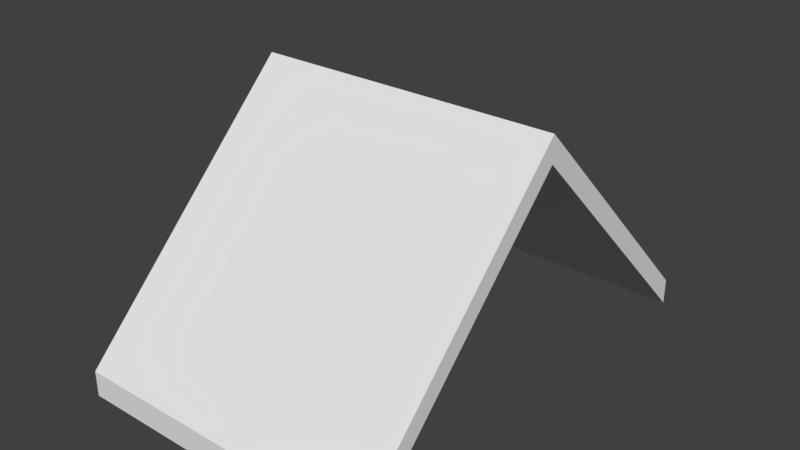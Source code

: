# Source: Gableroof.blend  (saved by Blender 2.77.0; exported with 4.5.12 LTS)
import bpy
from mathutils import Matrix  # noqa: F401  (used for matrix-valued properties, if any)

bpy.ops.wm.read_factory_settings(use_empty=True)
scene = bpy.context.scene
scene.name = 'Scene'

# ---- collections
col_collection_1 = bpy.data.collections.new('Collection 1'); scene.collection.children.link(col_collection_1)

# ---- materials (node trees are filled in below, after node groups)
mat_other = bpy.data.materials.new('oTHER')
mat_other.alpha_threshold = 0.0
mat_other.use_transparent_shadow = False
mat_other.roughness = 0.5

# ---- material node trees

# ---- world
world_world = bpy.data.worlds.new('World'); scene.world = world_world
world_world.color = (0.05088, 0.05088, 0.05088)
world_world.use_sun_shadow = False
world_world.sun_shadow_jitter_overblur = 0.0
world_world.cycles.sampling_method = 'MANUAL'

# ---- meshes
me_cube_001 = bpy.data.meshes.new('Cube.001')
me_cube_001.from_pydata([(0.05, -0.45, 0.0), (0.05, 0.0, 0.45), (0.05, 0.45, 0.0), (-0.05, -0.45, 0.0), (-0.05, 0.0, 0.45), (-0.05, 0.45, 0.0), (0.05, -0.45, 0.05), (0.05, 0.0, 0.5), (-0.05, 0.45, 0.05), (0.05, 0.45, 0.05), (-0.05, 0.0, 0.5), (-0.05, -0.45, 0.05)], [], [(1, 4, 5, 2), (4, 1, 0, 3), (7, 9, 8, 10), (10, 11, 6, 7), (0, 6, 11, 3), (3, 11, 10, 4), (5, 8, 9, 2), (4, 10, 8, 5), (2, 9, 7, 1), (1, 7, 6, 0)])
_uv = me_cube_001.uv_layers.new(name='UVMap')
_uv.uv.foreach_set('vector', [0.0, 0.0, 0.0, 0.0, 0.0, 0.0, 0.0, 0.0, 0.0, 0.0, 0.0, 0.0, 0.0, 0.0, 0.0, 0.0, 1.404e-05, 0.5, 1.407e-05, 4.199e-05, 1.0, 4.208e-05, 1.0, 0.5, 1.0, 0.5, 1.0, 1.0, 1.401e-05, 1.0, 1.404e-05, 0.5, 0.0, 0.0, 0.0, 0.0, 0.0, 0.0, 0.0, 0.0, 0.0, 0.0, 0.0, 0.0, 0.0, 0.0, 0.0, 0.0, 0.0, 0.0, 0.0, 0.0, 0.0, 0.0, 0.0, 0.0, 0.0, 0.0, 0.0, 0.0, 0.0, 0.0, 0.0, 0.0, 0.0, 0.0, 0.0, 0.0, 0.0, 0.0, 0.0, 0.0, 0.0, 0.0, 0.0, 0.0, 0.0, 0.0, 0.0, 0.0])
_uv.active_render = True
_uv = me_cube_001.uv_layers.new(name='UV2')
_uv.uv.foreach_set('vector', [9.647e-05, 0.563, 9.647e-05, 0.4866, 0.4864, 0.4866, 0.4864, 0.563, 0.07651, 0.4864, 9.669e-05, 0.4864, 9.647e-05, 9.651e-05, 0.07651, 9.647e-05, 1.404e-05, 0.5, 1.407e-05, 4.199e-05, 1.0, 4.208e-05, 1.0, 0.5, 1.0, 0.5, 1.0, 1.0, 1.401e-05, 1.0, 1.404e-05, 0.5, 0.1531, 9.647e-05, 0.1531, 0.0383, 0.0767, 0.0383, 0.0767, 9.647e-05, 0.5682, 0.4866, 0.5952, 0.5136, 0.5952, 0.9999, 0.5682, 0.9729, 0.0767, 0.0767, 0.0767, 0.0385, 0.1531, 0.0385, 0.1531, 0.0767, 0.5136, 0.9729, 0.4866, 0.9999, 0.4866, 0.5136, 0.5136, 0.4866, 0.5138, 0.4866, 0.5408, 0.5136, 0.5408, 0.9999, 0.5138, 0.9729, 0.568, 0.9729, 0.541, 0.9999, 0.541, 0.5136, 0.568, 0.4866])
me_cube_001.materials.append(mat_other)
me_cube_001.use_remesh_preserve_volume = False
me_cube_001.use_remesh_preserve_attributes = False
me_cube_001.use_mirror_vertex_groups = False
me_cube_001.update()

# ---- objects
ob_cube = bpy.data.objects.new('Cube', me_cube_001)

# ---- transforms, parenting, visibility, modifiers, constraints
ob_cube.location = (0.0, 0.0, 0.0)
ob_cube.scale = (5.972, 1.0, 1.0)
ob_cube.lineart.crease_threshold = 0.0

# ---- collection membership
col_collection_1.objects.link(ob_cube)

# ---- scene / render settings (as saved in the file)
scene.frame_start = 1; scene.frame_end = 250; scene.frame_set(47)
scene.render.engine = 'BLENDER_EEVEE_NEXT'
scene.render.resolution_percentage = 50
scene.render.dither_intensity = 0.0
scene.cycles.use_denoising = False
scene.cycles.samples = 128
scene.cycles.sampling_pattern = 'TABULATED_SOBOL'
scene.cycles.light_sampling_threshold = 0.0
scene.cycles.use_adaptive_sampling = False
scene.cycles.use_light_tree = False
scene.cycles.blur_glossy = 0.0
scene.cycles.sample_clamp_indirect = 0.0
scene.view_settings.view_transform = 'Standard'
bpy.context.view_layer.update()

# ---- added for rendering (the .blend has no active camera and no usable light): camera, sun
cam_auto = bpy.data.cameras.new('AutoCamera')
cam_auto.lens = 50.0
cam_auto.sensor_width = 36.0
cam_auto.clip_end = 1000.0
ob_auto_camera = bpy.data.objects.new('AutoCamera', cam_auto)
scene.collection.objects.link(ob_auto_camera)
ob_auto_camera.location = (1.10124, -1.32149, 1.13099)
ob_auto_camera.rotation_euler = (1.09748, -7.21219e-08, 0.694738)
scene.camera = ob_auto_camera
light_auto_sun = bpy.data.lights.new('AutoSun', 'SUN')
light_auto_sun.energy = 3.0
light_auto_sun.angle = 0.0523599
ob_auto_sun = bpy.data.objects.new('AutoSun', light_auto_sun)
scene.collection.objects.link(ob_auto_sun)
ob_auto_sun.rotation_euler = (0.872665, 0.174533, 0.523599)
bpy.context.view_layer.update()
